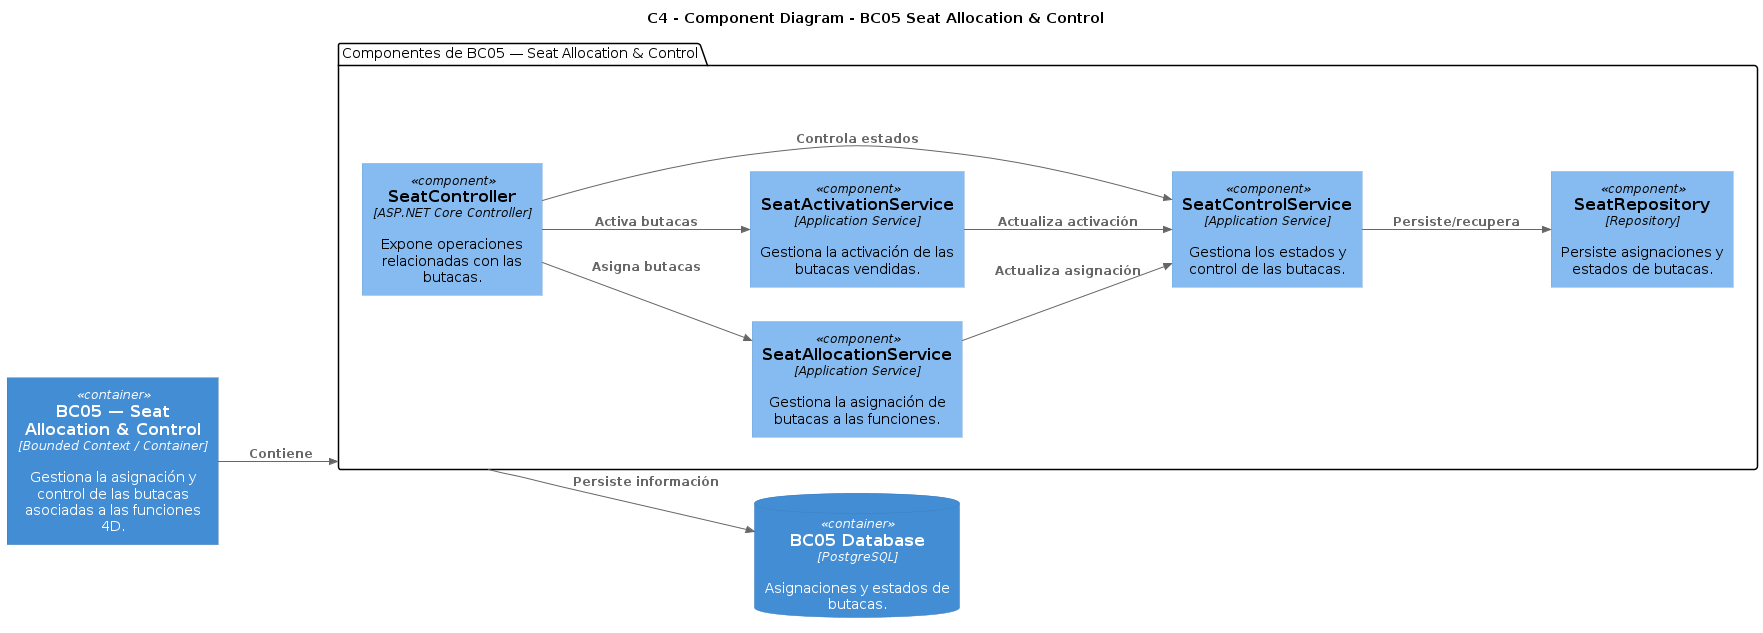

The diagram above was rendered by PlantUML. Its source (embedded in the PNG):
@startuml
!include https://raw.githubusercontent.com/plantuml-stdlib/C4-PlantUML/master/C4_Component.puml

LAYOUT_LEFT_RIGHT()
title C4 - Component Diagram - BC05 Seat Allocation & Control


' ============================================================
' BOUNDED CONTEXT / CONTAINER
' ============================================================

Container(bc, "BC05 — Seat Allocation & Control", "Bounded Context / Container", "Gestiona la asignación y control de las butacas asociadas a las funciones 4D.")


' ============================================================
' COMPONENTES DE BC05
' ============================================================

package "Componentes de BC05 — Seat Allocation & Control" as boundary {

    Component(c1, "SeatController", "ASP.NET Core Controller", "Expone operaciones relacionadas con las butacas.")

    Component(c2, "SeatAllocationService", "Application Service", "Gestiona la asignación de butacas a las funciones.")

    Component(c3, "SeatActivationService", "Application Service", "Gestiona la activación de las butacas vendidas.")

    Component(c4, "SeatControlService", "Application Service", "Gestiona los estados y control de las butacas.")

    Component(c5, "SeatRepository", "Repository", "Persiste asignaciones y estados de butacas.")
}


' ============================================================
' BASE DE DATOS
' ============================================================

ContainerDb(db, "BC05 Database", "PostgreSQL", "Asignaciones y estados de butacas.")


' ============================================================
' CONTAINER -> RECUADRO
' ============================================================

Rel(bc, boundary, "Contiene")


' ============================================================
' RELACIONES INTERNAS
' ============================================================

Rel(c1, c2, "Asigna butacas")

Rel(c1, c3, "Activa butacas")

Rel(c1, c4, "Controla estados")

Rel(c2, c4, "Actualiza asignación")

Rel(c3, c4, "Actualiza activación")

Rel(c4, c5, "Persiste/recupera")


' ============================================================
' RECUADRO -> BASE DE DATOS
' ============================================================

Rel(boundary, db, "Persiste información")
@enduml